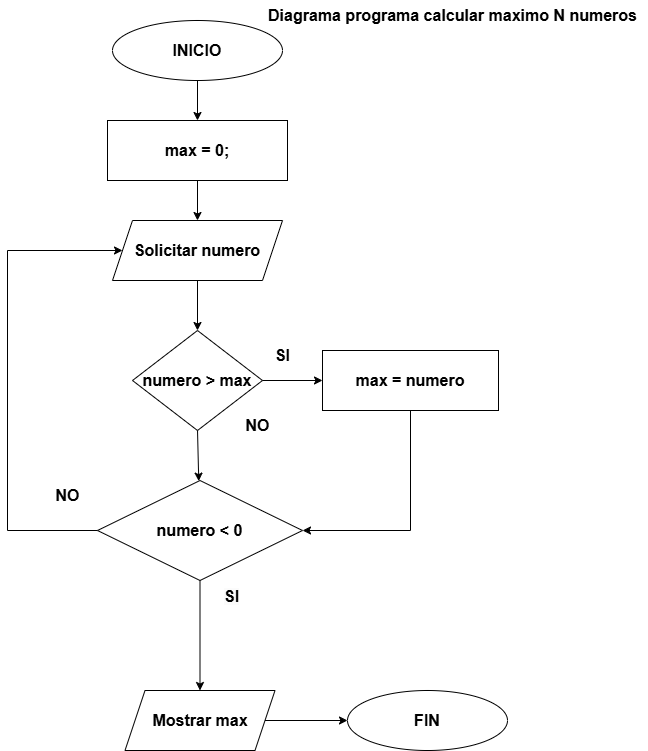

The diagram above was exported from draw.io. Its source (the exported page's mxGraphModel, read from the mxfile embedded in the PNG):
<mxGraphModel dx="1434" dy="851" grid="1" gridSize="10" guides="1" tooltips="1" connect="1" arrows="1" fold="1" page="1" pageScale="1" pageWidth="827" pageHeight="1169" background="#ffffff" math="0" shadow="0">
  <root>
    <mxCell id="0" />
    <mxCell id="1" parent="0" />
    <mxCell id="yQGQ-uEshxcvxyNHh_fb-1" value="&lt;b&gt;&lt;font style=&quot;font-size: 16px;&quot;&gt;INICIO&lt;/font&gt;&lt;/b&gt;" style="ellipse;whiteSpace=wrap;html=1;" parent="1" vertex="1">
      <mxGeometry x="285" y="20" width="170" height="60" as="geometry" />
    </mxCell>
    <mxCell id="yQGQ-uEshxcvxyNHh_fb-2" value="&lt;span style=&quot;font-size: 16px;&quot;&gt;&lt;b&gt;max = 0;&lt;/b&gt;&lt;/span&gt;" style="rounded=0;whiteSpace=wrap;html=1;" parent="1" vertex="1">
      <mxGeometry x="280" y="120" width="180" height="60" as="geometry" />
    </mxCell>
    <mxCell id="yQGQ-uEshxcvxyNHh_fb-3" value="&lt;b&gt;&lt;font style=&quot;font-size: 16px;&quot;&gt;Solicitar numero&lt;/font&gt;&lt;/b&gt;" style="shape=parallelogram;perimeter=parallelogramPerimeter;whiteSpace=wrap;html=1;fixedSize=1;" parent="1" vertex="1">
      <mxGeometry x="285" y="220" width="170" height="60" as="geometry" />
    </mxCell>
    <mxCell id="yQGQ-uEshxcvxyNHh_fb-6" value="&lt;font style=&quot;font-size: 16px;&quot;&gt;&lt;b&gt;FIN&lt;/b&gt;&lt;/font&gt;" style="ellipse;whiteSpace=wrap;html=1;" parent="1" vertex="1">
      <mxGeometry x="520" y="690" width="160" height="60" as="geometry" />
    </mxCell>
    <mxCell id="yQGQ-uEshxcvxyNHh_fb-7" value="" style="endArrow=classic;html=1;rounded=0;entryX=0.5;entryY=0;entryDx=0;entryDy=0;" parent="1" source="yQGQ-uEshxcvxyNHh_fb-1" target="yQGQ-uEshxcvxyNHh_fb-2" edge="1">
      <mxGeometry width="50" height="50" relative="1" as="geometry">
        <mxPoint x="520" y="460" as="sourcePoint" />
        <mxPoint x="570" y="410" as="targetPoint" />
      </mxGeometry>
    </mxCell>
    <mxCell id="yQGQ-uEshxcvxyNHh_fb-8" value="" style="endArrow=classic;html=1;rounded=0;entryX=0.5;entryY=0;entryDx=0;entryDy=0;exitX=0.5;exitY=1;exitDx=0;exitDy=0;" parent="1" source="yQGQ-uEshxcvxyNHh_fb-2" target="yQGQ-uEshxcvxyNHh_fb-3" edge="1">
      <mxGeometry width="50" height="50" relative="1" as="geometry">
        <mxPoint x="380" y="90" as="sourcePoint" />
        <mxPoint x="375" y="220" as="targetPoint" />
      </mxGeometry>
    </mxCell>
    <mxCell id="yQGQ-uEshxcvxyNHh_fb-9" value="" style="endArrow=classic;html=1;rounded=0;entryX=0.5;entryY=0;entryDx=0;entryDy=0;exitX=0.5;exitY=1;exitDx=0;exitDy=0;" parent="1" source="yQGQ-uEshxcvxyNHh_fb-3" target="yQGQ-uEshxcvxyNHh_fb-11" edge="1">
      <mxGeometry width="50" height="50" relative="1" as="geometry">
        <mxPoint x="440" y="260" as="sourcePoint" />
        <mxPoint x="380" y="230" as="targetPoint" />
      </mxGeometry>
    </mxCell>
    <mxCell id="yQGQ-uEshxcvxyNHh_fb-11" value="&lt;b&gt;&lt;font style=&quot;font-size: 16px;&quot;&gt;numero &amp;gt; max&lt;/font&gt;&lt;/b&gt;" style="rhombus;whiteSpace=wrap;html=1;" parent="1" vertex="1">
      <mxGeometry x="305" y="330" width="130" height="100" as="geometry" />
    </mxCell>
    <mxCell id="yQGQ-uEshxcvxyNHh_fb-14" value="" style="endArrow=classic;html=1;rounded=0;entryX=0.5;entryY=0;entryDx=0;entryDy=0;exitX=0.5;exitY=1;exitDx=0;exitDy=0;" parent="1" source="yQGQ-uEshxcvxyNHh_fb-28" target="yQGQ-uEshxcvxyNHh_fb-25" edge="1">
      <mxGeometry width="50" height="50" relative="1" as="geometry">
        <mxPoint x="610" y="580" as="sourcePoint" />
        <mxPoint x="570" y="370" as="targetPoint" />
        <Array as="points" />
      </mxGeometry>
    </mxCell>
    <mxCell id="yQGQ-uEshxcvxyNHh_fb-17" value="&lt;font style=&quot;font-size: 16px;&quot;&gt;&lt;b&gt;NO&lt;/b&gt;&lt;/font&gt;" style="text;html=1;align=center;verticalAlign=middle;resizable=0;points=[];autosize=1;strokeColor=none;fillColor=none;" parent="1" vertex="1">
      <mxGeometry x="405" y="410" width="50" height="30" as="geometry" />
    </mxCell>
    <mxCell id="yQGQ-uEshxcvxyNHh_fb-18" value="&lt;b style=&quot;forced-color-adjust: none; color: rgb(0, 0, 0); font-family: Helvetica; font-size: 16px; font-style: normal; font-variant-ligatures: normal; font-variant-caps: normal; letter-spacing: normal; orphans: 2; text-align: center; text-indent: 0px; text-transform: none; widows: 2; word-spacing: 0px; -webkit-text-stroke-width: 0px; white-space: nowrap; background-color: rgb(251, 251, 251); text-decoration-thickness: initial; text-decoration-style: initial; text-decoration-color: initial;&quot;&gt;SI&lt;/b&gt;" style="text;whiteSpace=wrap;html=1;" parent="1" vertex="1">
      <mxGeometry x="395" y="580" width="60" height="40" as="geometry" />
    </mxCell>
    <mxCell id="yQGQ-uEshxcvxyNHh_fb-19" value="&lt;font style=&quot;font-size: 16px;&quot;&gt;&lt;b&gt;SI&lt;/b&gt;&lt;/font&gt;" style="text;html=1;align=center;verticalAlign=middle;resizable=0;points=[];autosize=1;strokeColor=none;fillColor=none;" parent="1" vertex="1">
      <mxGeometry x="435" y="340" width="40" height="30" as="geometry" />
    </mxCell>
    <mxCell id="yQGQ-uEshxcvxyNHh_fb-20" value="&lt;font style=&quot;font-size: 16px;&quot;&gt;&lt;b&gt;NO&lt;/b&gt;&lt;/font&gt;" style="text;html=1;align=center;verticalAlign=middle;resizable=0;points=[];autosize=1;strokeColor=none;fillColor=none;" parent="1" vertex="1">
      <mxGeometry x="215" y="480" width="50" height="30" as="geometry" />
    </mxCell>
    <mxCell id="yQGQ-uEshxcvxyNHh_fb-21" value="&lt;b&gt;&lt;font style=&quot;font-size: 16px;&quot;&gt;max = numero&lt;/font&gt;&lt;/b&gt;" style="rounded=0;whiteSpace=wrap;html=1;" parent="1" vertex="1">
      <mxGeometry x="495" y="350" width="176" height="60" as="geometry" />
    </mxCell>
    <mxCell id="yQGQ-uEshxcvxyNHh_fb-25" value="&lt;b&gt;&lt;font style=&quot;font-size: 16px;&quot;&gt;Mostrar max&lt;/font&gt;&lt;/b&gt;" style="shape=parallelogram;perimeter=parallelogramPerimeter;whiteSpace=wrap;html=1;fixedSize=1;" parent="1" vertex="1">
      <mxGeometry x="297.5" y="690" width="150" height="60" as="geometry" />
    </mxCell>
    <mxCell id="yQGQ-uEshxcvxyNHh_fb-28" value="&lt;font style=&quot;font-size: 16px;&quot;&gt;&lt;b&gt;numero &amp;lt; 0&lt;/b&gt;&lt;/font&gt;" style="rhombus;whiteSpace=wrap;html=1;" parent="1" vertex="1">
      <mxGeometry x="270" y="480" width="205" height="100" as="geometry" />
    </mxCell>
    <mxCell id="yQGQ-uEshxcvxyNHh_fb-29" value="" style="endArrow=classic;html=1;rounded=0;entryX=0;entryY=0.5;entryDx=0;entryDy=0;" parent="1" source="yQGQ-uEshxcvxyNHh_fb-11" target="yQGQ-uEshxcvxyNHh_fb-21" edge="1">
      <mxGeometry width="50" height="50" relative="1" as="geometry">
        <mxPoint x="368" y="760" as="sourcePoint" />
        <mxPoint x="380" y="670" as="targetPoint" />
      </mxGeometry>
    </mxCell>
    <mxCell id="yQGQ-uEshxcvxyNHh_fb-35" value="&lt;font style=&quot;font-size: 16px;&quot;&gt;&lt;b&gt;Diagrama programa calcular maximo N numeros&lt;/b&gt;&lt;/font&gt;" style="text;html=1;align=center;verticalAlign=middle;resizable=0;points=[];autosize=1;strokeColor=none;fillColor=none;" parent="1" vertex="1">
      <mxGeometry x="430" width="390" height="30" as="geometry" />
    </mxCell>
    <mxCell id="PWrtbVq5B6tQ9b02hg2v-1" value="" style="endArrow=classic;html=1;rounded=0;entryX=0;entryY=0.5;entryDx=0;entryDy=0;" parent="1" source="yQGQ-uEshxcvxyNHh_fb-25" target="yQGQ-uEshxcvxyNHh_fb-6" edge="1">
      <mxGeometry width="50" height="50" relative="1" as="geometry">
        <mxPoint x="378" y="590" as="sourcePoint" />
        <mxPoint x="378" y="700" as="targetPoint" />
        <Array as="points" />
      </mxGeometry>
    </mxCell>
    <mxCell id="PWrtbVq5B6tQ9b02hg2v-2" value="" style="endArrow=classic;html=1;rounded=0;exitX=0;exitY=0.5;exitDx=0;exitDy=0;entryX=0;entryY=0.5;entryDx=0;entryDy=0;" parent="1" source="yQGQ-uEshxcvxyNHh_fb-28" target="yQGQ-uEshxcvxyNHh_fb-3" edge="1">
      <mxGeometry width="50" height="50" relative="1" as="geometry">
        <mxPoint x="378" y="590" as="sourcePoint" />
        <mxPoint x="180" y="530" as="targetPoint" />
        <Array as="points">
          <mxPoint x="180" y="530" />
          <mxPoint x="180" y="250" />
        </Array>
      </mxGeometry>
    </mxCell>
    <mxCell id="PWrtbVq5B6tQ9b02hg2v-3" value="" style="endArrow=classic;html=1;rounded=0;entryX=1;entryY=0.5;entryDx=0;entryDy=0;exitX=0.5;exitY=1;exitDx=0;exitDy=0;" parent="1" source="yQGQ-uEshxcvxyNHh_fb-21" target="yQGQ-uEshxcvxyNHh_fb-28" edge="1">
      <mxGeometry width="50" height="50" relative="1" as="geometry">
        <mxPoint x="445" y="390" as="sourcePoint" />
        <mxPoint x="505" y="390" as="targetPoint" />
        <Array as="points">
          <mxPoint x="583" y="530" />
        </Array>
      </mxGeometry>
    </mxCell>
    <mxCell id="PWrtbVq5B6tQ9b02hg2v-4" value="" style="endArrow=classic;html=1;rounded=0;" parent="1" target="yQGQ-uEshxcvxyNHh_fb-28" edge="1">
      <mxGeometry width="50" height="50" relative="1" as="geometry">
        <mxPoint x="370" y="430" as="sourcePoint" />
        <mxPoint x="380" y="340" as="targetPoint" />
      </mxGeometry>
    </mxCell>
  </root>
</mxGraphModel>